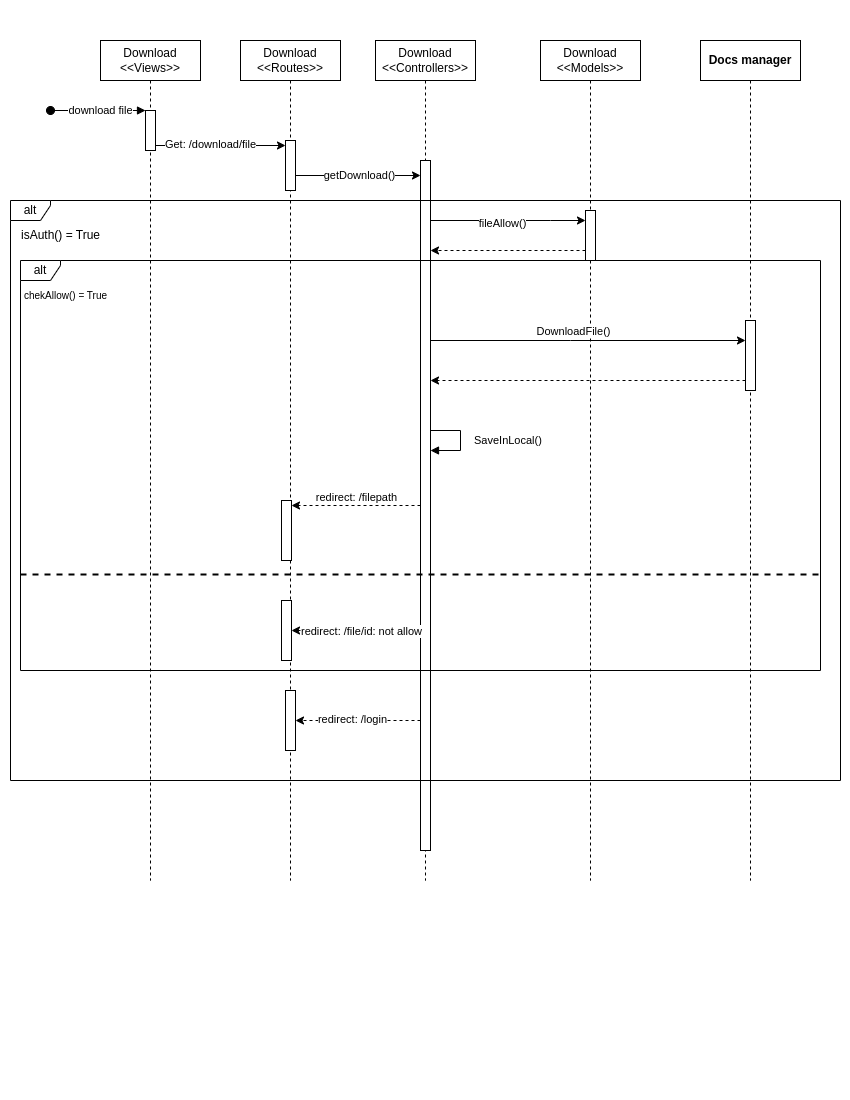

The diagram above was exported from draw.io. Its source (the exported page's mxGraphModel, read from the mxfile embedded in the PNG):
<mxGraphModel dx="1114" dy="541" grid="1" gridSize="10" guides="1" tooltips="1" connect="1" arrows="1" fold="1" page="1" pageScale="1" pageWidth="850" pageHeight="1100" math="0" shadow="0">
  <root>
    <mxCell id="0" />
    <mxCell id="1" parent="0" />
    <mxCell id="afAfo4-vb8SKPB4ot6oh-1" value="Download&lt;br&gt;&amp;lt;&amp;lt;Views&amp;gt;&amp;gt;" style="shape=umlLifeline;perimeter=lifelinePerimeter;whiteSpace=wrap;html=1;container=0;dropTarget=0;collapsible=0;recursiveResize=0;outlineConnect=0;portConstraint=eastwest;newEdgeStyle={&quot;edgeStyle&quot;:&quot;elbowEdgeStyle&quot;,&quot;elbow&quot;:&quot;vertical&quot;,&quot;curved&quot;:0,&quot;rounded&quot;:0};" parent="1" vertex="1">
      <mxGeometry x="100" y="40" width="100" height="840" as="geometry" />
    </mxCell>
    <mxCell id="afAfo4-vb8SKPB4ot6oh-2" value="" style="html=1;points=[];perimeter=orthogonalPerimeter;outlineConnect=0;targetShapes=umlLifeline;portConstraint=eastwest;newEdgeStyle={&quot;edgeStyle&quot;:&quot;elbowEdgeStyle&quot;,&quot;elbow&quot;:&quot;vertical&quot;,&quot;curved&quot;:0,&quot;rounded&quot;:0};" parent="afAfo4-vb8SKPB4ot6oh-1" vertex="1">
      <mxGeometry x="45" y="70" width="10" height="40" as="geometry" />
    </mxCell>
    <mxCell id="afAfo4-vb8SKPB4ot6oh-3" value="" style="html=1;verticalAlign=bottom;startArrow=oval;endArrow=block;startSize=8;edgeStyle=elbowEdgeStyle;elbow=vertical;curved=0;rounded=0;" parent="afAfo4-vb8SKPB4ot6oh-1" target="afAfo4-vb8SKPB4ot6oh-2" edge="1">
      <mxGeometry relative="1" as="geometry">
        <mxPoint x="-50" y="70" as="sourcePoint" />
      </mxGeometry>
    </mxCell>
    <mxCell id="afAfo4-vb8SKPB4ot6oh-4" value="download file" style="edgeLabel;html=1;align=center;verticalAlign=middle;resizable=0;points=[];" parent="afAfo4-vb8SKPB4ot6oh-3" connectable="0" vertex="1">
      <mxGeometry x="0.0333" y="1" relative="1" as="geometry">
        <mxPoint as="offset" />
      </mxGeometry>
    </mxCell>
    <mxCell id="afAfo4-vb8SKPB4ot6oh-7" value="Download&lt;br&gt;&amp;lt;&amp;lt;Routes&amp;gt;&amp;gt;" style="shape=umlLifeline;perimeter=lifelinePerimeter;whiteSpace=wrap;html=1;container=0;dropTarget=0;collapsible=0;recursiveResize=0;outlineConnect=0;portConstraint=eastwest;newEdgeStyle={&quot;edgeStyle&quot;:&quot;elbowEdgeStyle&quot;,&quot;elbow&quot;:&quot;vertical&quot;,&quot;curved&quot;:0,&quot;rounded&quot;:0};" parent="1" vertex="1">
      <mxGeometry x="240" y="40" width="100" height="840" as="geometry" />
    </mxCell>
    <mxCell id="afAfo4-vb8SKPB4ot6oh-8" value="" style="html=1;points=[];perimeter=orthogonalPerimeter;outlineConnect=0;targetShapes=umlLifeline;portConstraint=eastwest;newEdgeStyle={&quot;edgeStyle&quot;:&quot;elbowEdgeStyle&quot;,&quot;elbow&quot;:&quot;vertical&quot;,&quot;curved&quot;:0,&quot;rounded&quot;:0};" parent="afAfo4-vb8SKPB4ot6oh-7" vertex="1">
      <mxGeometry x="45" y="100" width="10" height="50" as="geometry" />
    </mxCell>
    <mxCell id="afAfo4-vb8SKPB4ot6oh-10" value="" style="html=1;points=[];perimeter=orthogonalPerimeter;outlineConnect=0;targetShapes=umlLifeline;portConstraint=eastwest;newEdgeStyle={&quot;edgeStyle&quot;:&quot;elbowEdgeStyle&quot;,&quot;elbow&quot;:&quot;vertical&quot;,&quot;curved&quot;:0,&quot;rounded&quot;:0};" parent="afAfo4-vb8SKPB4ot6oh-7" vertex="1">
      <mxGeometry x="41" y="460" width="10" height="60" as="geometry" />
    </mxCell>
    <mxCell id="afAfo4-vb8SKPB4ot6oh-11" value="" style="html=1;points=[];perimeter=orthogonalPerimeter;outlineConnect=0;targetShapes=umlLifeline;portConstraint=eastwest;newEdgeStyle={&quot;edgeStyle&quot;:&quot;elbowEdgeStyle&quot;,&quot;elbow&quot;:&quot;vertical&quot;,&quot;curved&quot;:0,&quot;rounded&quot;:0};" parent="afAfo4-vb8SKPB4ot6oh-7" vertex="1">
      <mxGeometry x="45" y="650" width="10" height="60" as="geometry" />
    </mxCell>
    <mxCell id="afAfo4-vb8SKPB4ot6oh-47" value="" style="html=1;points=[];perimeter=orthogonalPerimeter;outlineConnect=0;targetShapes=umlLifeline;portConstraint=eastwest;newEdgeStyle={&quot;edgeStyle&quot;:&quot;elbowEdgeStyle&quot;,&quot;elbow&quot;:&quot;vertical&quot;,&quot;curved&quot;:0,&quot;rounded&quot;:0};" parent="afAfo4-vb8SKPB4ot6oh-7" vertex="1">
      <mxGeometry x="41" y="560" width="10" height="60" as="geometry" />
    </mxCell>
    <mxCell id="afAfo4-vb8SKPB4ot6oh-12" value="Download&lt;br&gt;&amp;lt;&amp;lt;Controllers&amp;gt;&amp;gt;" style="shape=umlLifeline;perimeter=lifelinePerimeter;whiteSpace=wrap;html=1;container=1;dropTarget=0;collapsible=0;recursiveResize=0;outlineConnect=0;portConstraint=eastwest;newEdgeStyle={&quot;edgeStyle&quot;:&quot;elbowEdgeStyle&quot;,&quot;elbow&quot;:&quot;vertical&quot;,&quot;curved&quot;:0,&quot;rounded&quot;:0};" parent="1" vertex="1">
      <mxGeometry x="375" y="40" width="100" height="840" as="geometry" />
    </mxCell>
    <mxCell id="afAfo4-vb8SKPB4ot6oh-14" value="" style="html=1;points=[];perimeter=orthogonalPerimeter;outlineConnect=0;targetShapes=umlLifeline;portConstraint=eastwest;newEdgeStyle={&quot;edgeStyle&quot;:&quot;elbowEdgeStyle&quot;,&quot;elbow&quot;:&quot;vertical&quot;,&quot;curved&quot;:0,&quot;rounded&quot;:0};" parent="afAfo4-vb8SKPB4ot6oh-12" vertex="1">
      <mxGeometry x="45" y="120" width="10" height="690" as="geometry" />
    </mxCell>
    <mxCell id="afAfo4-vb8SKPB4ot6oh-15" value="Download&lt;br&gt;&amp;lt;&amp;lt;Models&amp;gt;&amp;gt;" style="shape=umlLifeline;perimeter=lifelinePerimeter;whiteSpace=wrap;html=1;container=1;dropTarget=0;collapsible=0;recursiveResize=0;outlineConnect=0;portConstraint=eastwest;newEdgeStyle={&quot;edgeStyle&quot;:&quot;elbowEdgeStyle&quot;,&quot;elbow&quot;:&quot;vertical&quot;,&quot;curved&quot;:0,&quot;rounded&quot;:0};" parent="1" vertex="1">
      <mxGeometry x="540" y="40" width="100" height="840" as="geometry" />
    </mxCell>
    <mxCell id="afAfo4-vb8SKPB4ot6oh-52" value="" style="html=1;points=[];perimeter=orthogonalPerimeter;outlineConnect=0;targetShapes=umlLifeline;portConstraint=eastwest;newEdgeStyle={&quot;edgeStyle&quot;:&quot;elbowEdgeStyle&quot;,&quot;elbow&quot;:&quot;vertical&quot;,&quot;curved&quot;:0,&quot;rounded&quot;:0};" parent="afAfo4-vb8SKPB4ot6oh-15" vertex="1">
      <mxGeometry x="45" y="170" width="10" height="50" as="geometry" />
    </mxCell>
    <mxCell id="afAfo4-vb8SKPB4ot6oh-17" style="edgeStyle=elbowEdgeStyle;rounded=0;orthogonalLoop=1;jettySize=auto;html=1;elbow=vertical;curved=0;" parent="1" source="afAfo4-vb8SKPB4ot6oh-2" target="afAfo4-vb8SKPB4ot6oh-8" edge="1">
      <mxGeometry relative="1" as="geometry" />
    </mxCell>
    <mxCell id="afAfo4-vb8SKPB4ot6oh-18" value="Get: /download/file" style="edgeLabel;html=1;align=center;verticalAlign=middle;resizable=0;points=[];" parent="afAfo4-vb8SKPB4ot6oh-17" connectable="0" vertex="1">
      <mxGeometry x="-0.1714" y="2" relative="1" as="geometry">
        <mxPoint as="offset" />
      </mxGeometry>
    </mxCell>
    <mxCell id="afAfo4-vb8SKPB4ot6oh-19" style="edgeStyle=elbowEdgeStyle;rounded=0;orthogonalLoop=1;jettySize=auto;html=1;elbow=vertical;curved=0;" parent="1" source="afAfo4-vb8SKPB4ot6oh-8" target="afAfo4-vb8SKPB4ot6oh-14" edge="1">
      <mxGeometry relative="1" as="geometry" />
    </mxCell>
    <mxCell id="afAfo4-vb8SKPB4ot6oh-20" value="getDownload()" style="edgeLabel;html=1;align=center;verticalAlign=middle;resizable=0;points=[];" parent="afAfo4-vb8SKPB4ot6oh-19" connectable="0" vertex="1">
      <mxGeometry x="0.0112" y="1" relative="1" as="geometry">
        <mxPoint as="offset" />
      </mxGeometry>
    </mxCell>
    <mxCell id="afAfo4-vb8SKPB4ot6oh-21" value="alt" style="shape=umlFrame;whiteSpace=wrap;html=1;pointerEvents=0;width=40;height=20;" parent="1" vertex="1">
      <mxGeometry x="10" y="200" width="830" height="580" as="geometry" />
    </mxCell>
    <mxCell id="afAfo4-vb8SKPB4ot6oh-22" value="isAuth() = True" style="text;html=1;align=center;verticalAlign=middle;resizable=0;points=[];autosize=1;strokeColor=none;fillColor=none;" parent="1" vertex="1">
      <mxGeometry x="10" y="220" width="100" height="30" as="geometry" />
    </mxCell>
    <mxCell id="afAfo4-vb8SKPB4ot6oh-29" value="alt" style="shape=umlFrame;whiteSpace=wrap;html=1;pointerEvents=0;width=40;height=20;" parent="1" vertex="1">
      <mxGeometry x="20" y="260" width="800" height="410" as="geometry" />
    </mxCell>
    <mxCell id="afAfo4-vb8SKPB4ot6oh-30" value="" style="line;strokeWidth=2;fillColor=none;align=left;verticalAlign=middle;spacingTop=-1;spacingLeft=3;spacingRight=3;rotatable=0;labelPosition=right;points=[];portConstraint=eastwest;strokeColor=inherit;dashed=1;" parent="1" vertex="1">
      <mxGeometry x="20" y="570" width="800" height="8" as="geometry" />
    </mxCell>
    <mxCell id="afAfo4-vb8SKPB4ot6oh-31" value="&lt;font size=&quot;1&quot;&gt;chekAllow() = True&lt;/font&gt;" style="text;html=1;align=center;verticalAlign=middle;resizable=0;points=[];autosize=1;strokeColor=none;fillColor=none;strokeWidth=2;" parent="1" vertex="1">
      <mxGeometry x="10" y="280" width="110" height="30" as="geometry" />
    </mxCell>
    <mxCell id="afAfo4-vb8SKPB4ot6oh-32" value="&lt;b style=&quot;border-color: var(--border-color);&quot;&gt;Docs manager&lt;/b&gt;" style="shape=umlLifeline;perimeter=lifelinePerimeter;whiteSpace=wrap;html=1;container=1;dropTarget=0;collapsible=0;recursiveResize=0;outlineConnect=0;portConstraint=eastwest;newEdgeStyle={&quot;edgeStyle&quot;:&quot;elbowEdgeStyle&quot;,&quot;elbow&quot;:&quot;vertical&quot;,&quot;curved&quot;:0,&quot;rounded&quot;:0};" parent="1" vertex="1">
      <mxGeometry x="700" y="40" width="100" height="840" as="geometry" />
    </mxCell>
    <mxCell id="afAfo4-vb8SKPB4ot6oh-33" value="" style="html=1;points=[];perimeter=orthogonalPerimeter;outlineConnect=0;targetShapes=umlLifeline;portConstraint=eastwest;newEdgeStyle={&quot;edgeStyle&quot;:&quot;elbowEdgeStyle&quot;,&quot;elbow&quot;:&quot;vertical&quot;,&quot;curved&quot;:0,&quot;rounded&quot;:0};" parent="afAfo4-vb8SKPB4ot6oh-32" vertex="1">
      <mxGeometry x="45" y="280" width="10" height="70" as="geometry" />
    </mxCell>
    <mxCell id="afAfo4-vb8SKPB4ot6oh-34" style="edgeStyle=elbowEdgeStyle;rounded=0;orthogonalLoop=1;jettySize=auto;html=1;elbow=vertical;curved=0;" parent="1" source="afAfo4-vb8SKPB4ot6oh-14" target="afAfo4-vb8SKPB4ot6oh-33" edge="1">
      <mxGeometry relative="1" as="geometry">
        <Array as="points">
          <mxPoint x="570" y="340" />
          <mxPoint x="600" y="390" />
        </Array>
      </mxGeometry>
    </mxCell>
    <mxCell id="afAfo4-vb8SKPB4ot6oh-35" value="DownloadFile()" style="edgeLabel;html=1;align=center;verticalAlign=middle;resizable=0;points=[];" parent="afAfo4-vb8SKPB4ot6oh-34" connectable="0" vertex="1">
      <mxGeometry x="-0.0957" relative="1" as="geometry">
        <mxPoint y="-10" as="offset" />
      </mxGeometry>
    </mxCell>
    <mxCell id="afAfo4-vb8SKPB4ot6oh-36" style="edgeStyle=elbowEdgeStyle;rounded=0;orthogonalLoop=1;jettySize=auto;html=1;elbow=vertical;curved=0;dashed=1;" parent="1" source="afAfo4-vb8SKPB4ot6oh-33" target="afAfo4-vb8SKPB4ot6oh-14" edge="1">
      <mxGeometry relative="1" as="geometry">
        <Array as="points">
          <mxPoint x="580" y="380" />
          <mxPoint x="560" y="420" />
          <mxPoint x="650" y="430" />
          <mxPoint x="660" y="410" />
        </Array>
      </mxGeometry>
    </mxCell>
    <mxCell id="afAfo4-vb8SKPB4ot6oh-45" style="edgeStyle=elbowEdgeStyle;rounded=0;orthogonalLoop=1;jettySize=auto;html=1;elbow=vertical;curved=0;dashed=1;" parent="1" source="afAfo4-vb8SKPB4ot6oh-14" target="afAfo4-vb8SKPB4ot6oh-10" edge="1">
      <mxGeometry relative="1" as="geometry">
        <Array as="points">
          <mxPoint x="360" y="505" />
          <mxPoint x="340" y="450" />
          <mxPoint x="320" y="400" />
        </Array>
      </mxGeometry>
    </mxCell>
    <mxCell id="afAfo4-vb8SKPB4ot6oh-46" value="redirect: /filepath" style="edgeLabel;html=1;align=center;verticalAlign=middle;resizable=0;points=[];" parent="1" connectable="0" vertex="1">
      <mxGeometry x="400.0005882352939" y="480" as="geometry">
        <mxPoint x="-45" y="16" as="offset" />
      </mxGeometry>
    </mxCell>
    <mxCell id="afAfo4-vb8SKPB4ot6oh-48" style="edgeStyle=elbowEdgeStyle;rounded=0;orthogonalLoop=1;jettySize=auto;html=1;elbow=vertical;curved=0;dashed=1;" parent="1" source="afAfo4-vb8SKPB4ot6oh-14" target="afAfo4-vb8SKPB4ot6oh-47" edge="1">
      <mxGeometry relative="1" as="geometry" />
    </mxCell>
    <mxCell id="afAfo4-vb8SKPB4ot6oh-49" value="redirect: /file/id: not allow" style="edgeLabel;html=1;align=center;verticalAlign=middle;resizable=0;points=[];" parent="afAfo4-vb8SKPB4ot6oh-48" connectable="0" vertex="1">
      <mxGeometry x="0.2167" relative="1" as="geometry">
        <mxPoint x="18" as="offset" />
      </mxGeometry>
    </mxCell>
    <mxCell id="afAfo4-vb8SKPB4ot6oh-50" style="edgeStyle=elbowEdgeStyle;rounded=0;orthogonalLoop=1;jettySize=auto;html=1;elbow=vertical;curved=0;dashed=1;" parent="1" source="afAfo4-vb8SKPB4ot6oh-14" target="afAfo4-vb8SKPB4ot6oh-11" edge="1">
      <mxGeometry relative="1" as="geometry" />
    </mxCell>
    <mxCell id="afAfo4-vb8SKPB4ot6oh-51" value="redirect: /login" style="edgeLabel;html=1;align=center;verticalAlign=middle;resizable=0;points=[];" parent="afAfo4-vb8SKPB4ot6oh-50" connectable="0" vertex="1">
      <mxGeometry x="0.5" y="-2" relative="1" as="geometry">
        <mxPoint x="25" as="offset" />
      </mxGeometry>
    </mxCell>
    <mxCell id="afAfo4-vb8SKPB4ot6oh-53" style="edgeStyle=elbowEdgeStyle;rounded=0;orthogonalLoop=1;jettySize=auto;html=1;elbow=vertical;curved=0;" parent="1" source="afAfo4-vb8SKPB4ot6oh-14" target="afAfo4-vb8SKPB4ot6oh-52" edge="1">
      <mxGeometry relative="1" as="geometry">
        <Array as="points">
          <mxPoint x="550" y="220" />
        </Array>
      </mxGeometry>
    </mxCell>
    <mxCell id="afAfo4-vb8SKPB4ot6oh-54" value="fileAllow()" style="edgeLabel;html=1;align=center;verticalAlign=middle;resizable=0;points=[];" parent="afAfo4-vb8SKPB4ot6oh-53" connectable="0" vertex="1">
      <mxGeometry x="-0.0839" y="-2" relative="1" as="geometry">
        <mxPoint as="offset" />
      </mxGeometry>
    </mxCell>
    <mxCell id="afAfo4-vb8SKPB4ot6oh-55" style="edgeStyle=elbowEdgeStyle;rounded=0;orthogonalLoop=1;jettySize=auto;html=1;elbow=vertical;curved=0;dashed=1;" parent="1" source="afAfo4-vb8SKPB4ot6oh-52" target="afAfo4-vb8SKPB4ot6oh-14" edge="1">
      <mxGeometry relative="1" as="geometry">
        <Array as="points">
          <mxPoint x="508" y="250" />
        </Array>
      </mxGeometry>
    </mxCell>
    <mxCell id="afAfo4-vb8SKPB4ot6oh-56" value="SaveInLocal()" style="html=1;align=left;spacingLeft=2;endArrow=block;rounded=0;edgeStyle=orthogonalEdgeStyle;curved=0;rounded=0;" parent="1" edge="1">
      <mxGeometry y="10" relative="1" as="geometry">
        <mxPoint x="430" y="430" as="sourcePoint" />
        <Array as="points">
          <mxPoint x="460" y="430" />
          <mxPoint x="460" y="450" />
        </Array>
        <mxPoint x="430" y="450" as="targetPoint" />
        <mxPoint as="offset" />
      </mxGeometry>
    </mxCell>
  </root>
</mxGraphModel>